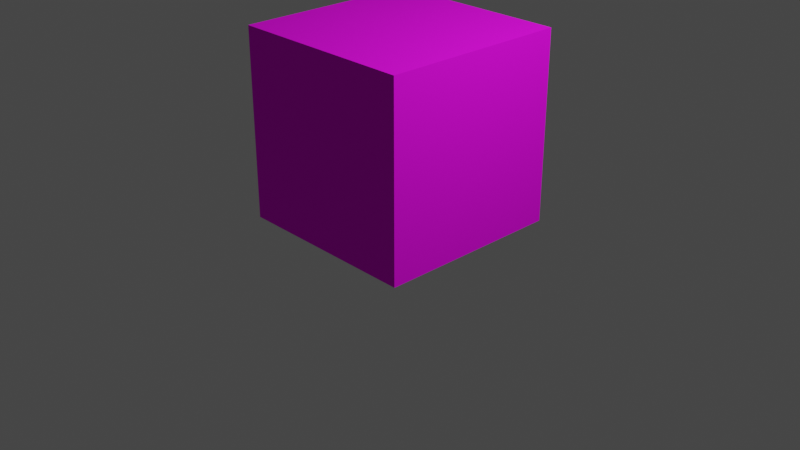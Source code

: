 # Source: obj.blend  (saved by Blender 2.80.75; exported with 4.5.12 LTS)
import bpy
from mathutils import Matrix  # noqa: F401  (used for matrix-valued properties, if any)

bpy.ops.wm.read_factory_settings(use_empty=True)
scene = bpy.context.scene
scene.name = 'Scene'

# ---- collections
col_collection = bpy.data.collections.new('Collection'); scene.collection.children.link(col_collection)

# ---- images (referenced by path relative to the original .blend; pixels are not part of the script)
import os
ASSET_DIR = os.environ.get("B2B_ASSET_DIR", "")  # directory of the original .blend (textures are referenced by path, not embedded)
HERE = os.path.dirname(os.path.abspath(__file__))  # packed textures are extracted next to this script under _unpacked/

def load_image(name, relpath, width, height, colorspace="sRGB"):
    """Load a texture the original file referenced (path relative to the .blend, or extracted next to this script)."""
    p = next((c for c in (os.path.join(HERE, relpath), os.path.join(ASSET_DIR, relpath)) if relpath and os.path.exists(c)), "")
    if p:
        img = bpy.data.images.load(p, check_existing=True)
        img.name = name
    else:  # same state as the original file: an image datablock whose file is absent (Cycles renders it pink)
        img = bpy.data.images.new(name, width, height)
        img.source = "FILE"
        img.filepath = "//" + (relpath or name)
    img.colorspace_settings.name = colorspace
    return img
img_texturescom_concretesidewalk_2x2_1k_albedo_jpg = load_image('TexturesCom_ConcreteSidewalk_2x2_1K_albedo.jpg', 'TexturesCom_ConcreteSidewalk_2x2_1K_albedo.jpg', 1024, 1024, 'sRGB')

# ---- materials (node trees are filled in below, after node groups)
mat_yo = bpy.data.materials.new('Yo')
mat_yo.alpha_threshold = 0.0
mat_yo.use_transparent_shadow = False
mat_yo.line_color = (0.0, 0.0, 0.0, 1.0)

# ---- material node trees
mat_yo.use_nodes = True; mat_yo.node_tree.nodes.clear()
_N = mat_yo.node_tree.nodes; _L = mat_yo.node_tree.links
n0 = _N.new('ShaderNodeOutputMaterial'); n0.name = 'Material Output'; n0.location = (300, 300)
n1 = _N.new('ShaderNodeBsdfPrincipled'); n1.name = 'Principled BSDF'; n1.location = (10, 300)
n1.distribution = 'GGX'
n1.subsurface_method = 'BURLEY'
n1.inputs[2].default_value = 0.8598
n1.inputs[3].default_value = 1.45
n1.inputs[13].default_value = 0.2008
n1.inputs[27].default_value = (0.0, 0.0, 0.0, 1.0)
n1.inputs[28].default_value = 1.0
n2 = _N.new('ShaderNodeTexImage'); n2.name = 'Image Texture'; n2.location = (-330, 221)
n2.image = img_texturescom_concretesidewalk_2x2_1k_albedo_jpg
_L.new(n1.outputs[0], n0.inputs[0])
_L.new(n2.outputs[0], n1.inputs[0])
n0.is_active_output = True

# ---- world
world_world = bpy.data.worlds.new('World'); scene.world = world_world
world_world.use_nodes = True; world_world.node_tree.nodes.clear()
_N = world_world.node_tree.nodes; _L = world_world.node_tree.links
n0 = _N.new('ShaderNodeOutputWorld'); n0.name = 'World Output'; n0.location = (300, 300)
n1 = _N.new('ShaderNodeBackground'); n1.name = 'Background'; n1.location = (10, 300)
n1.inputs[0].default_value = (0.05088, 0.05088, 0.05088, 1.0)
_L.new(n1.outputs[0], n0.inputs[0])
n0.is_active_output = True
world_world.color = (0.05088, 0.05088, 0.05088)
world_world.use_sun_shadow = False
world_world.sun_shadow_jitter_overblur = 0.0

# ---- cameras
cam_camera = bpy.data.cameras.new('Camera')
cam_camera.clip_end = 100.0
cam_camera.ortho_scale = 7.314

# ---- lights
light_light = bpy.data.lights.new('Light', 'POINT')
light_light.transmission_factor = 0.0
light_light.energy = 1000.0
light_light.shadow_soft_size = 0.1
light_light.shadow_maximum_resolution = 0.006
light_light.use_absolute_resolution = True

# ---- meshes
me_cube = bpy.data.meshes.new('Cube')
me_cube.from_pydata([(1.0, 1.0, 1.0), (1.0, 1.0, -1.0), (1.0, -1.0, 1.0), (1.0, -1.0, -1.0), (-1.0, 1.0, 1.0), (-1.0, 1.0, -1.0), (-1.0, -1.0, 1.0), (-1.0, -1.0, -1.0)], [], [(0, 4, 6, 2), (3, 2, 6, 7), (7, 6, 4, 5), (5, 1, 3, 7), (1, 0, 2, 3), (5, 4, 0, 1)])
_uv = me_cube.uv_layers.new(name='UVMap')
_uv.uv.foreach_set('vector', [0.0001831, -1.991, 0.9959, -1.991, 0.9959, -0.9957, 0.0001831, -0.9957, 0.0001831, -0.9957, 0.9959, -0.9957, 0.9959, 5.96e-08, 0.0001831, 5.96e-08, 0.0001831, 5.96e-08, 0.9959, 5.96e-08, 0.9959, 0.9957, 0.0001831, 0.9957, 0.0001831, 0.9957, 0.9959, 0.9957, 0.9959, 1.991, 0.0001831, 1.991, -0.9955, 5.96e-08, 0.0001831, 5.96e-08, 0.0001831, 0.9957, -0.9955, 0.9957, 0.9959, 5.96e-08, 1.992, 5.96e-08, 1.992, 0.9957, 0.9959, 0.9957])
me_cube.materials.append(mat_yo)
me_cube.use_remesh_preserve_volume = False
me_cube.use_remesh_preserve_attributes = False
me_cube.use_mirror_vertex_groups = False
me_cube.update()

# ---- objects
ob_cube = bpy.data.objects.new('Cube', me_cube)
ob_light = bpy.data.objects.new('Light', light_light)
ob_camera = bpy.data.objects.new('Camera', cam_camera)

# ---- transforms, parenting, visibility, modifiers, constraints
ob_cube.location = (0.0, 0.0, 1.0)
ob_cube.lock_rotations_4d = False
ob_cube.empty_display_type = 'ARROWS'
ob_cube.lineart.crease_threshold = 0.0
ob_light.location = (4.076, 1.005, 5.904)
ob_light.rotation_euler = (0.6503, 0.05522, 1.866)
ob_light.lock_rotations_4d = False
ob_light.empty_display_type = 'ARROWS'
ob_light.color = (0.0, 0.0, 0.0, 0.0)
ob_light.lineart.crease_threshold = 0.0
ob_camera.location = (7.359, -6.926, 4.958)
ob_camera.rotation_euler = (1.109, 0.0, 0.8149)
ob_camera.lock_rotations_4d = False
ob_camera.empty_display_type = 'ARROWS'
ob_camera.color = (0.0, 0.0, 0.0, 0.0)
ob_camera.display_type = 'WIRE'
ob_camera.lineart.crease_threshold = 0.0

# ---- collection membership
col_collection.objects.link(ob_cube)
col_collection.objects.link(ob_light)
col_collection.objects.link(ob_camera)

# ---- scene / render settings (as saved in the file)
scene.camera = ob_camera
scene.frame_start = 1; scene.frame_end = 250; scene.frame_set(1)
scene.render.engine = 'BLENDER_EEVEE_NEXT'
scene.cycles.use_denoising = False
scene.cycles.samples = 128
scene.cycles.sampling_pattern = 'TABULATED_SOBOL'
scene.cycles.use_adaptive_sampling = False
scene.cycles.use_light_tree = False
scene.view_settings.view_transform = 'Filmic'
bpy.context.view_layer.update()
